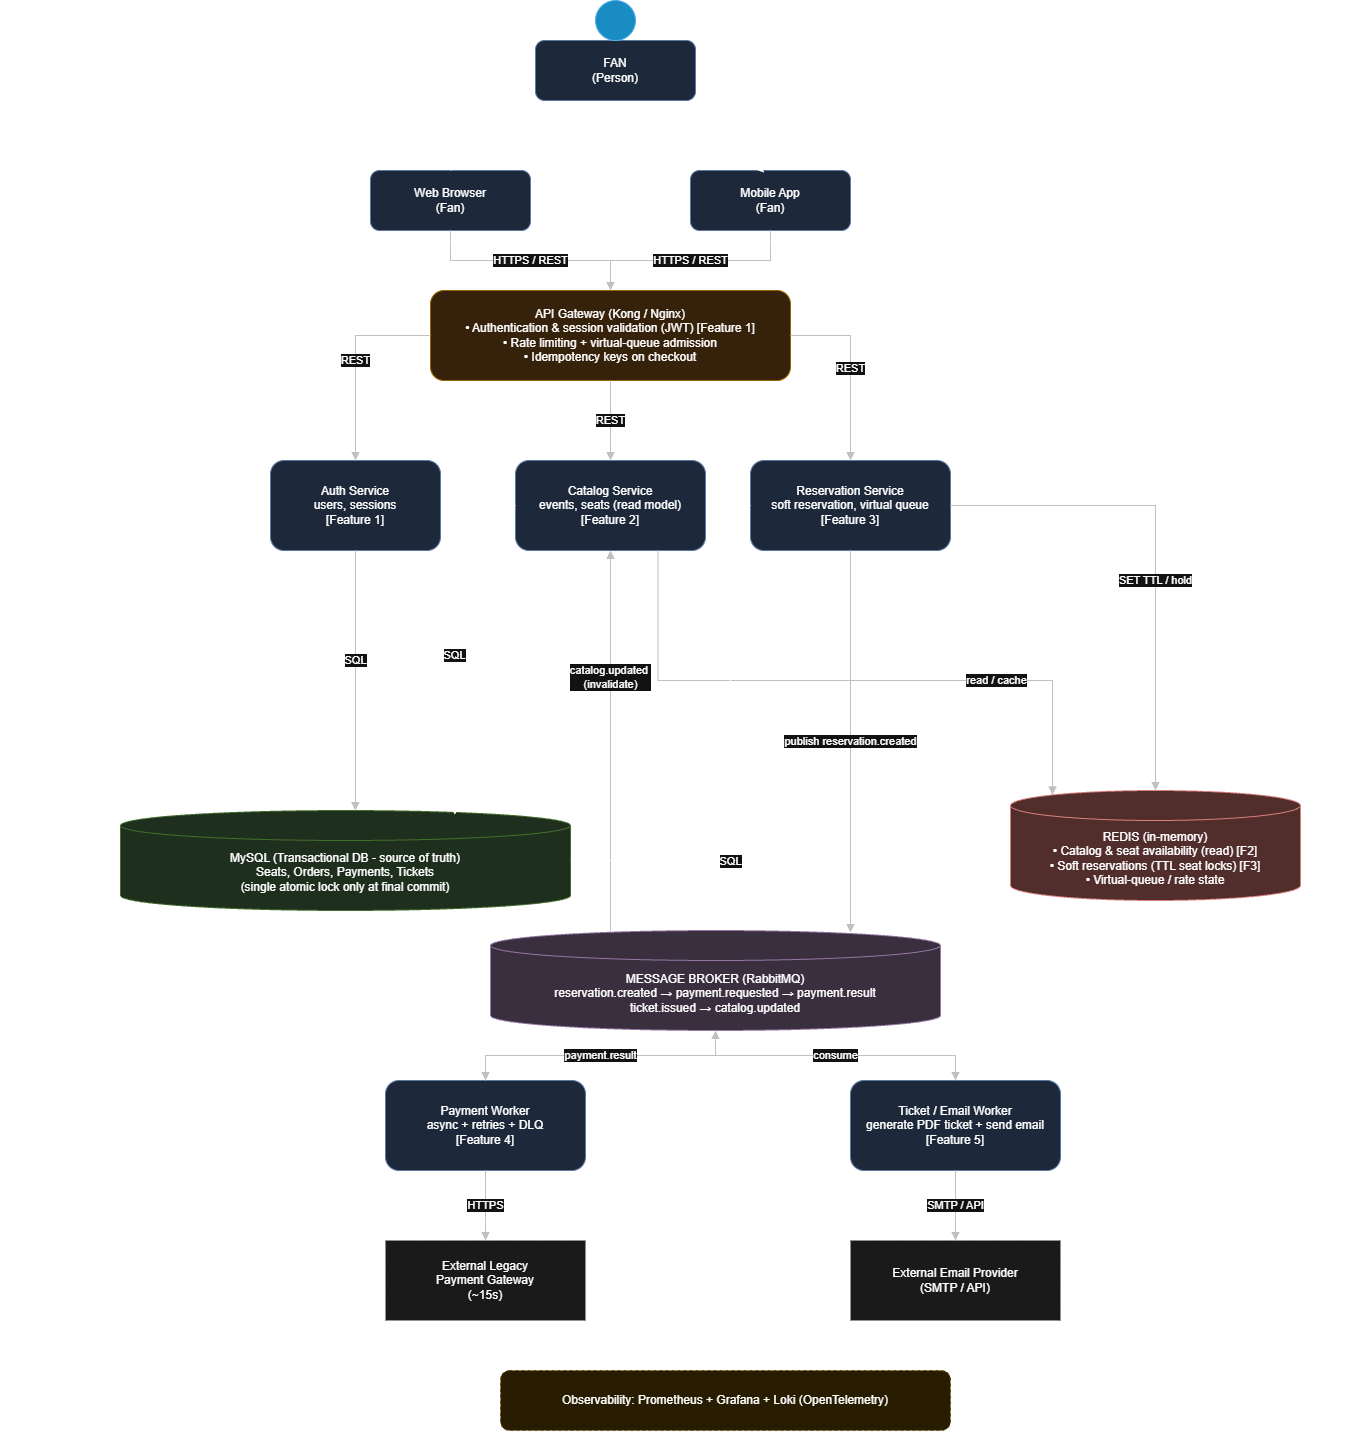

The diagram above was exported from draw.io. Its source (the exported page's mxGraphModel, read from the mxfile embedded in the PNG):
<mxGraphModel dx="3973" dy="3046" grid="1" gridSize="10" guides="1" tooltips="1" connect="1" arrows="1" fold="1" page="1" pageScale="1" pageWidth="850" pageHeight="1400" math="0" shadow="0">
  <root>
    <mxCell id="0" />
    <mxCell id="1" parent="0" />
    <mxCell id="web" parent="1" style="rounded=1;whiteSpace=wrap;html=1;fillColor=#dae8fc;strokeColor=#6c8ebf;verticalAlign=middle;" value="Web Browser&#10;(Fan)" vertex="1">
      <mxGeometry height="60" width="160" x="160" y="40" as="geometry" />
    </mxCell>
    <mxCell id="mobile" parent="1" style="rounded=1;whiteSpace=wrap;html=1;fillColor=#dae8fc;strokeColor=#6c8ebf;verticalAlign=middle;" value="Mobile App&#10;(Fan)" vertex="1">
      <mxGeometry height="60" width="160" x="480" y="40" as="geometry" />
    </mxCell>
    <mxCell id="gateway" parent="1" style="rounded=1;whiteSpace=wrap;html=1;fillColor=#ffe6cc;strokeColor=#d79b00;verticalAlign=middle;align=center;" value="API Gateway (Kong / Nginx)&#10;• Authentication &amp; session validation (JWT) [Feature 1]&#10;• Rate limiting + virtual-queue admission&#10;• Idempotency keys on checkout" vertex="1">
      <mxGeometry height="90" width="360" x="220" y="160" as="geometry" />
    </mxCell>
    <mxCell id="auth" parent="1" style="rounded=1;whiteSpace=wrap;html=1;fillColor=#dae8fc;strokeColor=#6c8ebf;verticalAlign=middle;" value="Auth Service&#10;users, sessions&#10;[Feature 1]" vertex="1">
      <mxGeometry height="90" width="170" x="60" y="330" as="geometry" />
    </mxCell>
    <mxCell id="catalog" parent="1" style="rounded=1;whiteSpace=wrap;html=1;fillColor=#dae8fc;strokeColor=#6c8ebf;verticalAlign=middle;" value="Catalog Service&#10;events, seats (read model)&#10;[Feature 2]" vertex="1">
      <mxGeometry height="90" width="190" x="305" y="330" as="geometry" />
    </mxCell>
    <mxCell id="reservation" parent="1" style="rounded=1;whiteSpace=wrap;html=1;fillColor=#dae8fc;strokeColor=#6c8ebf;verticalAlign=middle;" value="Reservation Service&#10;soft reservation, virtual queue&#10;[Feature 3]" vertex="1">
      <mxGeometry height="90" width="200" x="540" y="330" as="geometry" />
    </mxCell>
    <mxCell id="redis" parent="1" style="shape=cylinder3;boundedLbl=1;backgroundOutline=1;whiteSpace=wrap;html=1;fillColor=#f8cecc;strokeColor=#b85450;verticalAlign=middle;" value="REDIS (in-memory)&#10;• Catalog &amp; seat availability (read) [F2]&#10;• Soft reservations (TTL seat locks) [F3]&#10;• Virtual-queue / rate state" vertex="1">
      <mxGeometry height="110" width="290" x="800" y="660" as="geometry" />
    </mxCell>
    <mxCell id="postgres" parent="1" style="shape=cylinder3;boundedLbl=1;backgroundOutline=1;whiteSpace=wrap;html=1;fillColor=#d5e8d4;strokeColor=#82b366;verticalAlign=middle;" value="MySQL (Transactional DB - source of truth)&lt;br&gt;Seats, Orders, Payments, Tickets&lt;br&gt;(single atomic lock only at final commit)" vertex="1">
      <mxGeometry height="100" width="450" x="-90" y="680" as="geometry" />
    </mxCell>
    <mxCell id="broker" parent="1" style="shape=cylinder3;boundedLbl=1;backgroundOutline=1;whiteSpace=wrap;html=1;fillColor=#e1d5e7;strokeColor=#9673a6;verticalAlign=middle;" value="MESSAGE BROKER (RabbitMQ)&#10;reservation.created → payment.requested → payment.result&#10;ticket.issued → catalog.updated" vertex="1">
      <mxGeometry height="100" width="450" x="280" y="800" as="geometry" />
    </mxCell>
    <mxCell id="paymentWorker" parent="1" style="rounded=1;whiteSpace=wrap;html=1;fillColor=#dae8fc;strokeColor=#6c8ebf;verticalAlign=middle;" value="Payment Worker&#10;async + retries + DLQ&#10;[Feature 4]" vertex="1">
      <mxGeometry height="90" width="200" x="175" y="950" as="geometry" />
    </mxCell>
    <mxCell id="ticketWorker" parent="1" style="rounded=1;whiteSpace=wrap;html=1;fillColor=#dae8fc;strokeColor=#6c8ebf;verticalAlign=middle;" value="Ticket / Email Worker&#10;generate PDF ticket + send email&#10;[Feature 5]" vertex="1">
      <mxGeometry height="90" width="210" x="640" y="950" as="geometry" />
    </mxCell>
    <mxCell id="extPayment" parent="1" style="rounded=0;whiteSpace=wrap;html=1;dashed=1;fillColor=#f5f5f5;strokeColor=#666666;verticalAlign=middle;" value="External Legacy&#10;Payment Gateway&#10;(~15s)" vertex="1">
      <mxGeometry height="80" width="200" x="175" y="1110" as="geometry" />
    </mxCell>
    <mxCell id="extEmail" parent="1" style="rounded=0;whiteSpace=wrap;html=1;dashed=1;fillColor=#f5f5f5;strokeColor=#666666;verticalAlign=middle;" value="External Email Provider&#10;(SMTP / API)" vertex="1">
      <mxGeometry height="80" width="210" x="640" y="1110" as="geometry" />
    </mxCell>
    <mxCell id="observability" parent="1" style="rounded=1;whiteSpace=wrap;html=1;dashed=1;fillColor=#fff2cc;strokeColor=#d6b656;verticalAlign=middle;" value="Observability: Prometheus + Grafana + Loki (OpenTelemetry)" vertex="1">
      <mxGeometry height="60" width="450" x="290" y="1240" as="geometry" />
    </mxCell>
    <mxCell id="e1" edge="1" parent="1" source="web" style="edgeStyle=orthogonalEdgeStyle;rounded=0;html=1;endArrow=block;strokeColor=#333333;" target="gateway" value="HTTPS / REST">
      <mxGeometry relative="1" as="geometry" />
    </mxCell>
    <mxCell id="e2" edge="1" parent="1" source="mobile" style="edgeStyle=orthogonalEdgeStyle;rounded=0;html=1;endArrow=block;strokeColor=#333333;" target="gateway" value="HTTPS / REST">
      <mxGeometry relative="1" as="geometry" />
    </mxCell>
    <mxCell id="e3" edge="1" parent="1" source="gateway" style="edgeStyle=orthogonalEdgeStyle;rounded=0;html=1;endArrow=block;strokeColor=#333333;" target="auth" value="REST">
      <mxGeometry relative="1" as="geometry">
        <Array as="points">
          <mxPoint x="145" y="205" />
        </Array>
      </mxGeometry>
    </mxCell>
    <mxCell id="e4" edge="1" parent="1" source="gateway" style="edgeStyle=orthogonalEdgeStyle;rounded=0;html=1;endArrow=block;strokeColor=#333333;" target="catalog" value="REST">
      <mxGeometry relative="1" x="0.0105" as="geometry">
        <mxPoint as="offset" />
      </mxGeometry>
    </mxCell>
    <mxCell id="e5" edge="1" parent="1" source="gateway" style="edgeStyle=orthogonalEdgeStyle;rounded=0;html=1;endArrow=block;strokeColor=#333333;" target="reservation" value="REST">
      <mxGeometry relative="1" as="geometry">
        <Array as="points">
          <mxPoint x="640" y="205" />
        </Array>
      </mxGeometry>
    </mxCell>
    <mxCell id="e6" edge="1" parent="1" source="catalog" style="edgeStyle=orthogonalEdgeStyle;rounded=0;html=1;endArrow=block;strokeColor=#333333;exitX=0.75;exitY=1;exitDx=0;exitDy=0;entryX=0.145;entryY=0;entryDx=0;entryDy=4.35;entryPerimeter=0;" target="redis" value="read / cache">
      <mxGeometry relative="1" x="0.4641" as="geometry">
        <Array as="points">
          <mxPoint x="448" y="550" />
          <mxPoint x="842" y="550" />
        </Array>
        <mxPoint x="447.5" y="370" as="sourcePoint" />
        <mxPoint x="842" y="614" as="targetPoint" />
      </mxGeometry>
    </mxCell>
    <mxCell id="e7" edge="1" parent="1" source="reservation" style="edgeStyle=orthogonalEdgeStyle;rounded=0;html=1;endArrow=block;strokeColor=#333333;exitX=1;exitY=0.5;exitDx=0;exitDy=0;entryX=0.5;entryY=0;entryDx=0;entryDy=0;entryPerimeter=0;" target="redis" value="SET TTL / hold">
      <mxGeometry relative="1" x="0.1412" as="geometry">
        <mxPoint x="760" y="375" as="targetPoint" />
      </mxGeometry>
    </mxCell>
    <mxCell id="e8" edge="1" parent="1" source="auth" style="edgeStyle=orthogonalEdgeStyle;rounded=0;html=1;endArrow=block;strokeColor=#333333;exitX=0.5;exitY=1;exitDx=0;exitDy=0;entryX=0.522;entryY=0;entryDx=0;entryDy=0;entryPerimeter=0;" target="postgres" value="SQL">
      <mxGeometry relative="1" x="-0.1559" as="geometry">
        <Array as="points" />
        <mxPoint x="-120" y="480" as="sourcePoint" />
        <mxPoint x="80" y="620" as="targetPoint" />
      </mxGeometry>
    </mxCell>
    <mxCell id="e10" edge="1" parent="1" source="reservation" style="edgeStyle=orthogonalEdgeStyle;rounded=0;html=1;endArrow=block;strokeColor=#333333;exitX=0.5;exitY=1;exitDx=0;exitDy=0;" value="publish reservation.created">
      <mxGeometry relative="1" as="geometry">
        <Array as="points" />
        <mxPoint x="640" y="409.9999999999999" as="sourcePoint" />
        <mxPoint x="640" y="802" as="targetPoint" />
      </mxGeometry>
    </mxCell>
    <mxCell id="e11" edge="1" parent="1" source="broker" style="edgeStyle=orthogonalEdgeStyle;rounded=0;html=1;endArrow=block;strokeColor=#333333;" target="paymentWorker" value="consume">
      <mxGeometry relative="1" as="geometry" />
    </mxCell>
    <mxCell id="e12" edge="1" parent="1" source="broker" style="edgeStyle=orthogonalEdgeStyle;rounded=0;html=1;endArrow=block;strokeColor=#333333;" target="ticketWorker" value="consume">
      <mxGeometry relative="1" as="geometry" />
    </mxCell>
    <mxCell id="e13" edge="1" parent="1" source="paymentWorker" style="edgeStyle=orthogonalEdgeStyle;rounded=0;html=1;endArrow=block;strokeColor=#333333;" target="extPayment" value="HTTPS">
      <mxGeometry relative="1" as="geometry" />
    </mxCell>
    <mxCell id="e14" edge="1" parent="1" source="ticketWorker" style="edgeStyle=orthogonalEdgeStyle;rounded=0;html=1;endArrow=block;strokeColor=#333333;" target="extEmail" value="SMTP / API">
      <mxGeometry relative="1" as="geometry" />
    </mxCell>
    <mxCell id="e15" edge="1" parent="1" source="paymentWorker" style="edgeStyle=orthogonalEdgeStyle;rounded=0;html=1;endArrow=block;strokeColor=#333333;" target="broker" value="payment.result">
      <mxGeometry relative="1" as="geometry" />
    </mxCell>
    <mxCell id="e16" edge="1" parent="1" source="broker" style="edgeStyle=orthogonalEdgeStyle;rounded=0;html=1;endArrow=block;strokeColor=#333333;entryX=0.5;entryY=1;entryDx=0;entryDy=0;" target="catalog" value="catalog.updated&amp;nbsp;&lt;div&gt;(invalidate)&lt;/div&gt;">
      <mxGeometry relative="1" x="0.3333" as="geometry">
        <mxPoint as="offset" />
        <Array as="points">
          <mxPoint x="400" y="640" />
          <mxPoint x="400" y="640" />
        </Array>
        <mxPoint x="430" y="777.3999999999999" as="sourcePoint" />
        <mxPoint x="433.75" y="399" as="targetPoint" />
      </mxGeometry>
    </mxCell>
    <mxCell id="thYek2Nu7LOPcoutrioq-1" edge="1" parent="1" source="catalog" style="edgeStyle=orthogonalEdgeStyle;rounded=0;orthogonalLoop=1;jettySize=auto;html=1;exitX=0;exitY=0.5;exitDx=0;exitDy=0;entryX=0.743;entryY=0.045;entryDx=0;entryDy=0;entryPerimeter=0;" target="postgres">
      <mxGeometry relative="1" as="geometry" />
    </mxCell>
    <mxCell id="thYek2Nu7LOPcoutrioq-3" connectable="0" parent="thYek2Nu7LOPcoutrioq-1" style="edgeLabel;html=1;align=center;verticalAlign=middle;resizable=0;points=[];" value="SQL" vertex="1">
      <mxGeometry relative="1" x="0.1354" y="-1" as="geometry">
        <mxPoint as="offset" />
      </mxGeometry>
    </mxCell>
    <mxCell id="thYek2Nu7LOPcoutrioq-2" edge="1" parent="1" source="reservation" style="edgeStyle=orthogonalEdgeStyle;rounded=0;orthogonalLoop=1;jettySize=auto;html=1;exitX=0;exitY=0.5;exitDx=0;exitDy=0;entryX=1;entryY=0.5;entryDx=0;entryDy=0;entryPerimeter=0;" target="postgres">
      <mxGeometry relative="1" x="-0.0093" as="geometry">
        <Array as="points">
          <mxPoint x="520" y="375" />
          <mxPoint x="520" y="730" />
        </Array>
      </mxGeometry>
    </mxCell>
    <mxCell id="thYek2Nu7LOPcoutrioq-4" connectable="0" parent="thYek2Nu7LOPcoutrioq-2" style="edgeLabel;html=1;align=center;verticalAlign=middle;resizable=0;points=[];" value="SQL" vertex="1">
      <mxGeometry relative="1" x="0.4019" y="3" as="geometry">
        <mxPoint y="-3" as="offset" />
      </mxGeometry>
    </mxCell>
    <mxCell id="--3ZY4RgifHWYbJkcET4-1" parent="1" style="rounded=0;whiteSpace=wrap;html=1;dashed=1;dashPattern=1 4;fillColor=none;" value="" vertex="1">
      <mxGeometry height="980" width="1350" x="-210" y="110" as="geometry" />
    </mxCell>
    <mxCell id="--3ZY4RgifHWYbJkcET4-2" parent="1" style="rounded=1;whiteSpace=wrap;html=1;fillColor=#dae8fc;strokeColor=#6c8ebf;verticalAlign=middle;" value="FAN&lt;div&gt;(Person)&lt;/div&gt;" vertex="1">
      <mxGeometry height="60" width="160" x="325" y="-90" as="geometry" />
    </mxCell>
    <mxCell id="--3ZY4RgifHWYbJkcET4-3" edge="1" parent="1" source="--3ZY4RgifHWYbJkcET4-2" style="endArrow=classic;html=1;rounded=0;exitX=0;exitY=1;exitDx=0;exitDy=0;entryX=0.5;entryY=0;entryDx=0;entryDy=0;" target="web" value="">
      <mxGeometry height="50" relative="1" width="50" as="geometry">
        <mxPoint x="250" y="100" as="sourcePoint" />
        <mxPoint x="300" y="50" as="targetPoint" />
      </mxGeometry>
    </mxCell>
    <mxCell id="--3ZY4RgifHWYbJkcET4-4" edge="1" parent="1" source="--3ZY4RgifHWYbJkcET4-2" style="endArrow=classic;html=1;rounded=0;exitX=1;exitY=1;exitDx=0;exitDy=0;entryX=0.459;entryY=0.034;entryDx=0;entryDy=0;entryPerimeter=0;" target="mobile" value="">
      <mxGeometry height="50" relative="1" width="50" as="geometry">
        <mxPoint x="455" as="sourcePoint" />
        <mxPoint x="560" y="35" as="targetPoint" />
      </mxGeometry>
    </mxCell>
    <mxCell id="--3ZY4RgifHWYbJkcET4-5" parent="1" style="ellipse;whiteSpace=wrap;html=1;shapeInside=1;aspect=fixed;fillColor=#1ba1e2;fontColor=#ffffff;strokeColor=#006EAF;" value="" vertex="1">
      <mxGeometry height="40" width="40" x="385" y="-130" as="geometry" />
    </mxCell>
  </root>
</mxGraphModel>